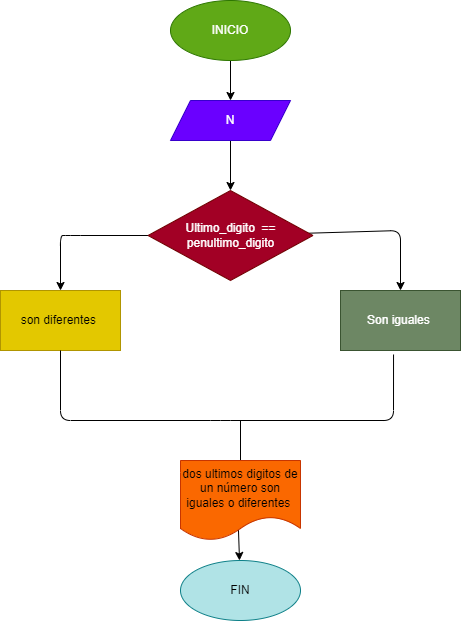

The diagram above was exported from draw.io. Its source (the exported page's mxGraphModel, read from the mxfile embedded in the PNG):
<mxGraphModel dx="558" dy="470" grid="1" gridSize="10" guides="1" tooltips="1" connect="1" arrows="1" fold="1" page="1" pageScale="1" pageWidth="827" pageHeight="1169" math="0" shadow="0">
  <root>
    <mxCell id="0" />
    <mxCell id="1" parent="0" />
    <mxCell id="4" value="" style="edgeStyle=none;html=1;" parent="1" source="2" target="3" edge="1">
      <mxGeometry relative="1" as="geometry" />
    </mxCell>
    <mxCell id="2" value="INICIO" style="ellipse;whiteSpace=wrap;html=1;fillColor=#60a917;fontColor=#ffffff;strokeColor=#2D7600;" parent="1" vertex="1">
      <mxGeometry x="230" width="120" height="60" as="geometry" />
    </mxCell>
    <mxCell id="25" value="" style="edgeStyle=none;html=1;" edge="1" parent="1" source="3" target="5">
      <mxGeometry relative="1" as="geometry" />
    </mxCell>
    <mxCell id="3" value="N" style="shape=parallelogram;perimeter=parallelogramPerimeter;whiteSpace=wrap;html=1;fixedSize=1;fillColor=#6a00ff;fontColor=#ffffff;strokeColor=#3700CC;" parent="1" vertex="1">
      <mxGeometry x="230" y="100" width="120" height="40" as="geometry" />
    </mxCell>
    <mxCell id="10" value="" style="edgeStyle=none;html=1;" parent="1" source="5" target="9" edge="1">
      <mxGeometry relative="1" as="geometry">
        <Array as="points">
          <mxPoint x="130" y="235" />
          <mxPoint x="120" y="235" />
        </Array>
      </mxGeometry>
    </mxCell>
    <mxCell id="15" value="" style="edgeStyle=none;html=1;" parent="1" source="5" target="14" edge="1">
      <mxGeometry relative="1" as="geometry">
        <Array as="points">
          <mxPoint x="460" y="230" />
        </Array>
      </mxGeometry>
    </mxCell>
    <mxCell id="5" value="Ultimo_digito&amp;nbsp; == penultimo_digito" style="rhombus;whiteSpace=wrap;html=1;fillColor=#a20025;fontColor=#ffffff;strokeColor=#6F0000;" parent="1" vertex="1">
      <mxGeometry x="207.5" y="190" width="165" height="90" as="geometry" />
    </mxCell>
    <mxCell id="9" value="son diferentes&amp;nbsp;" style="whiteSpace=wrap;html=1;fillColor=#e3c800;fontColor=#000000;strokeColor=#B09500;" parent="1" vertex="1">
      <mxGeometry x="60" y="290" width="120" height="60" as="geometry" />
    </mxCell>
    <mxCell id="14" value="Son iguales&amp;nbsp;" style="whiteSpace=wrap;html=1;fillColor=#6d8764;fontColor=#ffffff;strokeColor=#3A5431;" parent="1" vertex="1">
      <mxGeometry x="400" y="290" width="120" height="60" as="geometry" />
    </mxCell>
    <mxCell id="17" value="" style="endArrow=none;html=1;entryX=0.442;entryY=1.067;entryDx=0;entryDy=0;entryPerimeter=0;" parent="1" source="9" target="14" edge="1">
      <mxGeometry width="50" height="50" relative="1" as="geometry">
        <mxPoint x="120" y="354" as="sourcePoint" />
        <mxPoint x="340" y="380" as="targetPoint" />
        <Array as="points">
          <mxPoint x="120" y="420" />
          <mxPoint x="280" y="420" />
          <mxPoint x="453" y="420" />
        </Array>
      </mxGeometry>
    </mxCell>
    <mxCell id="18" value="" style="endArrow=none;html=1;" parent="1" edge="1">
      <mxGeometry width="50" height="50" relative="1" as="geometry">
        <mxPoint x="300" y="420" as="sourcePoint" />
        <mxPoint x="300" y="460" as="targetPoint" />
      </mxGeometry>
    </mxCell>
    <mxCell id="21" value="" style="edgeStyle=none;html=1;exitX=0.483;exitY=0.863;exitDx=0;exitDy=0;exitPerimeter=0;" parent="1" source="19" target="20" edge="1">
      <mxGeometry relative="1" as="geometry" />
    </mxCell>
    <mxCell id="19" value="dos ultimos digitos de un número son iguales o diferentes&amp;nbsp;" style="shape=document;whiteSpace=wrap;html=1;boundedLbl=1;fillColor=#fa6800;fontColor=#000000;strokeColor=#C73500;" parent="1" vertex="1">
      <mxGeometry x="240" y="460" width="120" height="80" as="geometry" />
    </mxCell>
    <mxCell id="20" value="FIN" style="ellipse;whiteSpace=wrap;html=1;fillColor=#b0e3e6;strokeColor=#0e8088;" parent="1" vertex="1">
      <mxGeometry x="240" y="560" width="120" height="60" as="geometry" />
    </mxCell>
  </root>
</mxGraphModel>